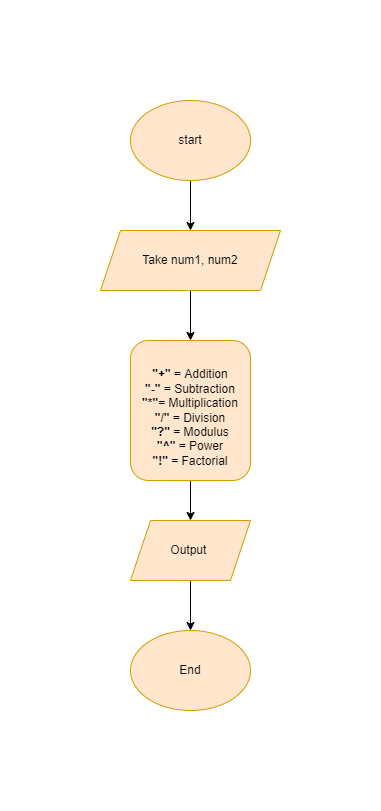

The diagram above was exported from draw.io. Its source (the exported page's mxGraphModel, read from the mxfile embedded in the PNG):
<mxGraphModel dx="868" dy="482" grid="1" gridSize="10" guides="1" tooltips="1" connect="1" arrows="1" fold="1" page="1" pageScale="1" pageWidth="850" pageHeight="1100" math="0" shadow="0">
  <root>
    <mxCell id="0" />
    <mxCell id="1" parent="0" />
    <mxCell id="7TlC5fUncznMUSSSipUo-10" value="" style="edgeStyle=orthogonalEdgeStyle;rounded=0;orthogonalLoop=1;jettySize=auto;html=1;fontSize=13;" edge="1" parent="1" source="7TlC5fUncznMUSSSipUo-1" target="7TlC5fUncznMUSSSipUo-2">
      <mxGeometry relative="1" as="geometry" />
    </mxCell>
    <mxCell id="7TlC5fUncznMUSSSipUo-1" value="start" style="ellipse;whiteSpace=wrap;html=1;fillColor=#ffe6cc;strokeColor=#d79b00;" vertex="1" parent="1">
      <mxGeometry x="230" y="30" width="120" height="80" as="geometry" />
    </mxCell>
    <mxCell id="7TlC5fUncznMUSSSipUo-11" value="" style="edgeStyle=orthogonalEdgeStyle;rounded=0;orthogonalLoop=1;jettySize=auto;html=1;fontSize=13;" edge="1" parent="1" source="7TlC5fUncznMUSSSipUo-2" target="7TlC5fUncznMUSSSipUo-3">
      <mxGeometry relative="1" as="geometry" />
    </mxCell>
    <mxCell id="7TlC5fUncznMUSSSipUo-2" value="Take num1, num2" style="shape=parallelogram;perimeter=parallelogramPerimeter;whiteSpace=wrap;html=1;fixedSize=1;fillColor=#ffe6cc;strokeColor=#d79b00;" vertex="1" parent="1">
      <mxGeometry x="200" y="160" width="180" height="60" as="geometry" />
    </mxCell>
    <mxCell id="7TlC5fUncznMUSSSipUo-8" value="" style="edgeStyle=orthogonalEdgeStyle;rounded=0;orthogonalLoop=1;jettySize=auto;html=1;" edge="1" parent="1" source="7TlC5fUncznMUSSSipUo-3" target="7TlC5fUncznMUSSSipUo-4">
      <mxGeometry relative="1" as="geometry" />
    </mxCell>
    <mxCell id="7TlC5fUncznMUSSSipUo-3" value="&lt;b&gt;&lt;br&gt;&quot;+&quot; = &lt;/b&gt;Addition&lt;br&gt;&lt;b&gt;&quot;-&quot; = &lt;/b&gt;Subtraction&lt;br&gt;&lt;b&gt;&quot;*&quot;= &lt;/b&gt;Multiplication&lt;br&gt;&lt;b&gt;&quot;/&quot; = &lt;/b&gt;Division&lt;br&gt;&lt;b&gt;&quot;?&quot; = &lt;/b&gt;Modulus&lt;br&gt;&lt;b&gt;&quot;^&quot; = &lt;/b&gt;Power&lt;br&gt;&lt;b&gt;&quot;!&quot; = &lt;/b&gt;Factorial" style="rounded=1;whiteSpace=wrap;html=1;fillColor=#ffe6cc;strokeColor=#d79b00;" vertex="1" parent="1">
      <mxGeometry x="230" y="270" width="120" height="140" as="geometry" />
    </mxCell>
    <mxCell id="7TlC5fUncznMUSSSipUo-9" value="" style="edgeStyle=orthogonalEdgeStyle;rounded=0;orthogonalLoop=1;jettySize=auto;html=1;" edge="1" parent="1" source="7TlC5fUncznMUSSSipUo-4" target="7TlC5fUncznMUSSSipUo-5">
      <mxGeometry relative="1" as="geometry" />
    </mxCell>
    <mxCell id="7TlC5fUncznMUSSSipUo-4" value="Output&amp;nbsp;" style="shape=parallelogram;perimeter=parallelogramPerimeter;whiteSpace=wrap;html=1;fixedSize=1;fillColor=#ffe6cc;strokeColor=#d79b00;" vertex="1" parent="1">
      <mxGeometry x="230" y="450" width="120" height="60" as="geometry" />
    </mxCell>
    <mxCell id="7TlC5fUncznMUSSSipUo-5" value="End" style="ellipse;whiteSpace=wrap;html=1;fillColor=#ffe6cc;strokeColor=#d79b00;" vertex="1" parent="1">
      <mxGeometry x="230" y="560" width="120" height="80" as="geometry" />
    </mxCell>
  </root>
</mxGraphModel>